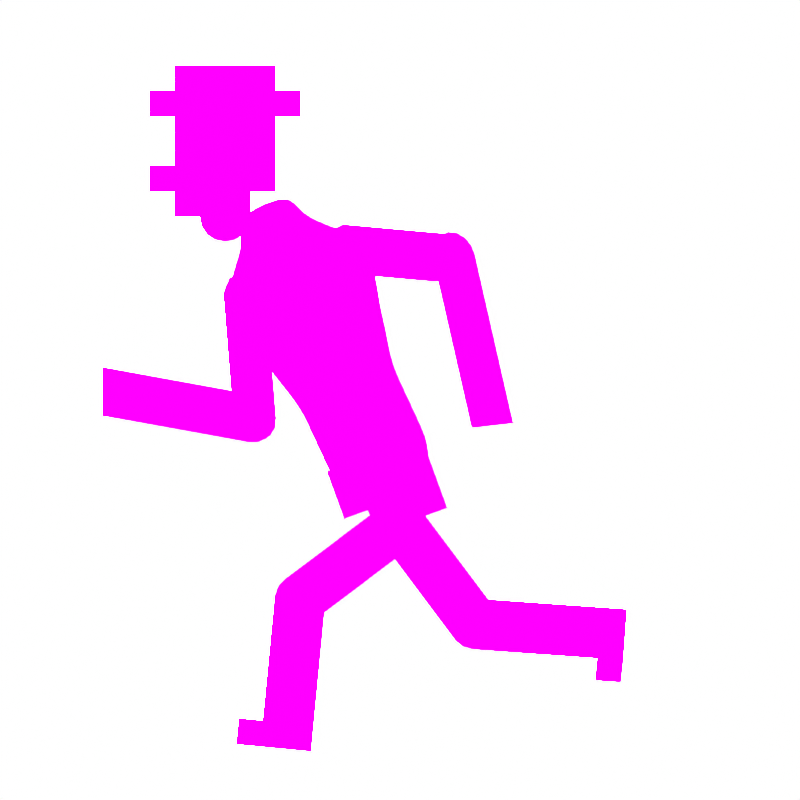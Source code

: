 # Source: Him.blend  (saved by Blender 3.1.7; exported with 4.5.12 LTS)
import bpy
from mathutils import Matrix  # noqa: F401  (used for matrix-valued properties, if any)

bpy.ops.wm.read_factory_settings(use_empty=True)
scene = bpy.context.scene
scene.name = 'Scene'

# ---- collections
col_collection = bpy.data.collections.new('Collection'); scene.collection.children.link(col_collection)

# ---- images (referenced by path relative to the original .blend; pixels are not part of the script)
import os
ASSET_DIR = os.environ.get("B2B_ASSET_DIR", "")  # directory of the original .blend (textures are referenced by path, not embedded)
HERE = os.path.dirname(os.path.abspath(__file__))  # packed textures are extracted next to this script under _unpacked/

def load_image(name, relpath, width, height, colorspace="sRGB"):
    """Load a texture the original file referenced (path relative to the .blend, or extracted next to this script)."""
    p = next((c for c in (os.path.join(HERE, relpath), os.path.join(ASSET_DIR, relpath)) if relpath and os.path.exists(c)), "")
    if p:
        img = bpy.data.images.load(p, check_existing=True)
        img.name = name
    else:  # same state as the original file: an image datablock whose file is absent (Cycles renders it pink)
        img = bpy.data.images.new(name, width, height)
        img.source = "FILE"
        img.filepath = "//" + (relpath or name)
    img.colorspace_settings.name = colorspace
    return img
img_rollkragen_png_001 = load_image('Rollkragen.png.001', 'Rollkragen.png', 1024, 1024, 'sRGB')

# ---- materials (node trees are filled in below, after node groups)
mat_rollkragen = bpy.data.materials.new('Rollkragen')

# ---- material node trees
mat_rollkragen.use_nodes = True; mat_rollkragen.node_tree.nodes.clear()
_N = mat_rollkragen.node_tree.nodes; _L = mat_rollkragen.node_tree.links
n0 = _N.new('ShaderNodeOutputMaterial'); n0.name = 'Material Output'; n0.location = (300, 300)
n0.target = 'CYCLES'
n1 = _N.new('ShaderNodeTexImage'); n1.name = 'Image Texture'; n1.location = (-16, 279)
n1.image = img_rollkragen_png_001
n1.interpolation = 'Closest'
n1.extension = 'CLIP'
n2 = _N.new('ShaderNodeOutputMaterial'); n2.name = 'Material Output.001'; n2.location = (0, 0)
n2.target = 'EEVEE'
n3 = _N.new('ShaderNodeMixShader'); n3.name = 'Mix Shader'; n3.location = (0, 0)
n3.label = 'Disable Shadow'
n3.hide = True
n4 = _N.new('ShaderNodeLightPath'); n4.name = 'Light Path'; n4.location = (0, 0)
n4.hide = True
n5 = _N.new('ShaderNodeBsdfTransparent'); n5.name = 'Transparent BSDF'; n5.location = (0, 0)
n5.hide = True
_L.new(n1.outputs[0], n0.inputs[0])
_L.new(n1.outputs[0], n3.inputs[1])
_L.new(n3.outputs[0], n2.inputs[0])
_L.new(n4.outputs[1], n3.inputs[0])
_L.new(n5.outputs[0], n3.inputs[2])
n0.is_active_output = True

# ---- world
world_world = bpy.data.worlds.new('World'); scene.world = world_world
world_world.use_nodes = True; world_world.node_tree.nodes.clear()
_N = world_world.node_tree.nodes; _L = world_world.node_tree.links
n0 = _N.new('ShaderNodeOutputWorld'); n0.name = 'World Output'; n0.location = (300, 300)
n1 = _N.new('ShaderNodeBackground'); n1.name = 'Background'; n1.location = (10, 300)
n1.inputs[0].default_value = (1.0, 1.0, 1.0, 0.0)
_L.new(n1.outputs[0], n0.inputs[0])
n0.is_active_output = True
world_world.color = (0.05088, 0.05088, 0.05088)
world_world.use_sun_shadow = False
world_world.sun_shadow_jitter_overblur = 0.0

# ---- cameras
cam_camera_001 = bpy.data.cameras.new('Camera.001')
cam_camera_001.type = 'ORTHO'
cam_camera_001.ortho_scale = 1.0
cam_camera_001.display_size = 3.125

# ---- meshes
me_rollkragen = bpy.data.meshes.new('Rollkragen')
me_rollkragen.from_pydata([(-0.07812, 0.03125, 0.0), (-0.07812, 0.0625, 0.0), (-0.07812, 0.09375, 0.0), (-0.07812, 0.125, 0.0), (-0.07812, 0.1562, 0.0), (-0.07812, 0.1875, 0.0), (-0.07812, 0.2188, 0.0), (-0.07812, 0.25, 0.0), (-0.07812, 0.2812, 0.0), (-0.04688, 0.0, 0.0), (-0.04688, 0.03125, 0.0), (-0.04688, 0.0625, 0.0), (-0.04688, 0.09375, 0.0), (-0.04688, 0.125, 0.0), (-0.04688, 0.1562, 0.0), (-0.04688, 0.1875, 0.0), (-0.04688, 0.2188, 0.0), (-0.04688, 0.25, 0.0), (-0.04688, 0.2812, 0.0), (-0.04688, 0.3125, 0.0), (-0.04688, 0.3438, 0.0), (-0.01562, 0.0, 0.0), (-0.01562, 0.03125, 0.0), (-0.01562, 0.0625, 0.0), (-0.01562, 0.09375, 0.0), (-0.01562, 0.125, 0.0), (-0.01562, 0.1562, 0.0), (-0.01562, 0.1875, 0.0), (-0.01562, 0.2188, 0.0), (-0.01562, 0.25, 0.0), (-0.01562, 0.2812, 0.0), (-0.01562, 0.3125, 0.0), (-0.01562, 0.3438, 0.0), (0.01562, 0.0, 0.0), (0.01562, 0.03125, 0.0), (0.01562, 0.0625, 0.0), (0.01562, 0.09375, 0.0), (0.01562, 0.125, 0.0), (0.01562, 0.1562, 0.0), (0.01562, 0.1875, 0.0), (0.01562, 0.2188, 0.0), (0.01562, 0.25, 0.0), (0.01562, 0.2812, 0.0), (0.01562, 0.3125, 0.0), (0.01562, 0.3438, 0.0), (0.04688, 0.0, 0.0), (0.04688, 0.03125, 0.0), (0.04688, 0.0625, 0.0), (0.04688, 0.09375, 0.0), (0.04688, 0.125, 0.0), (0.04688, 0.1562, 0.0), (0.04688, 0.1875, 0.0), (0.04688, 0.2188, 0.0), (0.04688, 0.25, 0.0), (0.04688, 0.2812, 0.0), (0.01325, -0.01196, 0.0), (0.04212, -0.02392, 0.0), (0.006472, -0.0221, 0.0), (0.02857, -0.04419, 0.0), (-0.003666, -0.02887, 0.0), (0.008293, -0.05774, 0.0), (-0.01562, -0.03125, 0.0), (-0.01563, -0.0625, 0.0), (-0.02758, -0.02887, 0.0), (-0.03954, -0.05774, 0.0), (-0.03772, -0.0221, 0.0), (-0.05982, -0.04419, 0.0), (-0.0445, -0.01196, 0.0), (-0.07337, -0.02392, 0.0), (-0.07812, 1.49e-08, 0.0)], [], [(69, 9, 10, 0), (0, 10, 11, 1), (1, 11, 12, 2), (2, 12, 13, 3), (3, 13, 14, 4), (4, 14, 15, 5), (5, 15, 16, 6), (6, 16, 17, 7), (7, 17, 18, 8), (9, 21, 22, 10), (10, 22, 23, 11), (11, 23, 24, 12), (12, 24, 25, 13), (13, 25, 26, 14), (14, 26, 27, 15), (15, 27, 28, 16), (16, 28, 29, 17), (17, 29, 30, 18), (18, 30, 31, 19), (19, 31, 32, 20), (21, 33, 34, 22), (22, 34, 35, 23), (23, 35, 36, 24), (24, 36, 37, 25), (25, 37, 38, 26), (26, 38, 39, 27), (27, 39, 40, 28), (28, 40, 41, 29), (29, 41, 42, 30), (30, 42, 43, 31), (31, 43, 44, 32), (33, 45, 46, 34), (34, 46, 47, 35), (35, 47, 48, 36), (36, 48, 49, 37), (37, 49, 50, 38), (38, 50, 51, 39), (39, 51, 52, 40), (40, 52, 53, 41), (41, 53, 54, 42), (45, 33, 55, 56), (33, 21, 55), (56, 55, 57, 58), (55, 21, 57), (58, 57, 59, 60), (57, 21, 59), (60, 59, 61, 62), (59, 21, 61), (62, 61, 63, 64), (61, 21, 63), (64, 63, 65, 66), (63, 21, 65), (66, 65, 67, 68), (65, 21, 67), (68, 67, 9, 69), (67, 21, 9)])
me_rollkragen.polygons.foreach_set('use_smooth', [True] * 56)
_uv = me_rollkragen.uv_layers.new(name='UVMap')
_uv.uv.foreach_set('vector', [0.5182, 0.6575, 0.5065, 0.6575, 0.5065, 0.6458, 0.5182, 0.6458, 0.5182, 0.6458, 0.5065, 0.6458, 0.5065, 0.634, 0.5182, 0.634, 0.5182, 0.634, 0.5065, 0.634, 0.5065, 0.6222, 0.5182, 0.6222, 0.5182, 0.6222, 0.5065, 0.6222, 0.5065, 0.6105, 0.5182, 0.6105, 0.5182, 0.6105, 0.5065, 0.6105, 0.5065, 0.5987, 0.5182, 0.5987, 0.5182, 0.5987, 0.5065, 0.5987, 0.5065, 0.5869, 0.5182, 0.5869, 0.5182, 0.5869, 0.5065, 0.5869, 0.5065, 0.5752, 0.5182, 0.5752, 0.5182, 0.5752, 0.5065, 0.5752, 0.5065, 0.5634, 0.5182, 0.5634, 0.5182, 0.5634, 0.5065, 0.5634, 0.5065, 0.5516, 0.5182, 0.5516, 0.5065, 0.6575, 0.4947, 0.6575, 0.4947, 0.6458, 0.5065, 0.6458, 0.5065, 0.6458, 0.4947, 0.6458, 0.4947, 0.634, 0.5065, 0.634, 0.5065, 0.634, 0.4947, 0.634, 0.4947, 0.6222, 0.5065, 0.6222, 0.5065, 0.6222, 0.4947, 0.6222, 0.4947, 0.6105, 0.5065, 0.6105, 0.5065, 0.6105, 0.4947, 0.6105, 0.4947, 0.5987, 0.5065, 0.5987, 0.5065, 0.5987, 0.4947, 0.5987, 0.4947, 0.5869, 0.5065, 0.5869, 0.5065, 0.5869, 0.4947, 0.5869, 0.4947, 0.5752, 0.5065, 0.5752, 0.5065, 0.5752, 0.4947, 0.5752, 0.4947, 0.5634, 0.5065, 0.5634, 0.5065, 0.5634, 0.4947, 0.5634, 0.4947, 0.5516, 0.5065, 0.5516, 0.5065, 0.5516, 0.4947, 0.5516, 0.4947, 0.5399, 0.5065, 0.5399, 0.5065, 0.5399, 0.4947, 0.5399, 0.4947, 0.5281, 0.5065, 0.5281, 0.4947, 0.6575, 0.4829, 0.6575, 0.4829, 0.6458, 0.4947, 0.6458, 0.4947, 0.6458, 0.4829, 0.6458, 0.4829, 0.634, 0.4947, 0.634, 0.4947, 0.634, 0.4829, 0.634, 0.4829, 0.6222, 0.4947, 0.6222, 0.4947, 0.6222, 0.4829, 0.6222, 0.4829, 0.6105, 0.4947, 0.6105, 0.4947, 0.6105, 0.4829, 0.6105, 0.4829, 0.5987, 0.4947, 0.5987, 0.4947, 0.5987, 0.4829, 0.5987, 0.4829, 0.5869, 0.4947, 0.5869, 0.4947, 0.5869, 0.4829, 0.5869, 0.4829, 0.5752, 0.4947, 0.5752, 0.4947, 0.5752, 0.4829, 0.5752, 0.4829, 0.5634, 0.4947, 0.5634, 0.4947, 0.5634, 0.4829, 0.5634, 0.4829, 0.5516, 0.4947, 0.5516, 0.4947, 0.5516, 0.4829, 0.5516, 0.4829, 0.5399, 0.4947, 0.5399, 0.4947, 0.5399, 0.4829, 0.5399, 0.4829, 0.5281, 0.4947, 0.5281, 0.4829, 0.6575, 0.4712, 0.6575, 0.4712, 0.6458, 0.4829, 0.6458, 0.4829, 0.6458, 0.4712, 0.6458, 0.4712, 0.634, 0.4829, 0.634, 0.4829, 0.634, 0.4712, 0.634, 0.4712, 0.6222, 0.4829, 0.6222, 0.4829, 0.6222, 0.4712, 0.6222, 0.4712, 0.6105, 0.4829, 0.6105, 0.4829, 0.6105, 0.4712, 0.6105, 0.4712, 0.5987, 0.4829, 0.5987, 0.4651, 0.6534, 0.4534, 0.6534, 0.4534, 0.6417, 0.4651, 0.6417, 0.4925, 0.6437, 0.4808, 0.6437, 0.4808, 0.632, 0.4925, 0.632, 0.4925, 0.632, 0.4808, 0.632, 0.4808, 0.6202, 0.4925, 0.6202, 0.4651, 0.6181, 0.4534, 0.6181, 0.4534, 0.6064, 0.4651, 0.6064, 0.4712, 0.6575, 0.4829, 0.6575, 0.4838, 0.662, 0.473, 0.6665, 0.4829, 0.6575, 0.4947, 0.6575, 0.4838, 0.662, 0.473, 0.6665, 0.4838, 0.662, 0.4864, 0.6659, 0.4781, 0.6742, 0.4838, 0.662, 0.4947, 0.6575, 0.4864, 0.6659, 0.4781, 0.6742, 0.4864, 0.6659, 0.4902, 0.6684, 0.4857, 0.6793, 0.4864, 0.6659, 0.4947, 0.6575, 0.4902, 0.6684, 0.4857, 0.6793, 0.4902, 0.6684, 0.4947, 0.6693, 0.4947, 0.6811, 0.4902, 0.6684, 0.4947, 0.6575, 0.4947, 0.6693, 0.4947, 0.6811, 0.4947, 0.6693, 0.4992, 0.6684, 0.5037, 0.6793, 0.4947, 0.6693, 0.4947, 0.6575, 0.4992, 0.6684, 0.5037, 0.6793, 0.4992, 0.6684, 0.503, 0.6659, 0.5113, 0.6742, 0.4992, 0.6684, 0.4947, 0.6575, 0.503, 0.6659, 0.5113, 0.6742, 0.503, 0.6659, 0.5056, 0.662, 0.5164, 0.6665, 0.503, 0.6659, 0.4947, 0.6575, 0.5056, 0.662, 0.5164, 0.6665, 0.5056, 0.662, 0.5065, 0.6575, 0.5182, 0.6575, 0.5056, 0.662, 0.4947, 0.6575, 0.5065, 0.6575])
me_rollkragen.materials.append(mat_rollkragen)
me_rollkragen.use_remesh_fix_poles = True
me_rollkragen.use_remesh_preserve_attributes = False
me_rollkragen.use_mirror_vertex_groups = False
me_rollkragen.update()
me_rollkragen_001 = bpy.data.meshes.new('Rollkragen.001')
me_rollkragen_001.from_pydata([(-0.03125, -0.1562, 1.863e-09), (-0.03125, -0.125, 1.863e-09), (-0.03125, -0.09375, 1.863e-09), (-0.03125, -0.0625, 1.863e-09), (-0.03125, -0.03125, 1.863e-09), (-0.03125, 0.0, 1.863e-09), (0.0, -0.125, 1.863e-09), (0.0, -0.09375, 1.863e-09), (0.0, -0.0625, 1.863e-09), (0.0, -0.03125, 1.863e-09), (0.0, 0.0, 1.863e-09), (0.03125, -0.1562, 1.863e-09), (0.03125, -0.125, 1.863e-09), (0.03125, -0.09375, 1.863e-09), (0.03125, -0.0625, 1.863e-09), (0.03125, -0.03125, 1.863e-09), (0.03125, 0.0, 1.863e-09), (0.02887, -0.1682, 1.863e-09), (0.0221, -0.1783, 1.863e-09), (0.01196, -0.1851, 1.863e-09), (-7.451e-08, -0.1875, 1.863e-09), (-0.01196, -0.1851, 1.863e-09), (-1.08e-07, -0.1562, 1.863e-09), (-0.0221, -0.1783, 1.863e-09), (-0.02887, -0.1682, 1.863e-09), (-0.02067, 0.02067, 1.232e-09), (0.0, 0.03125, 1.863e-09), (0.02067, 0.02067, 1.232e-09)], [], [(0, 22, 6, 1), (1, 6, 7, 2), (2, 7, 8, 3), (3, 8, 9, 4), (4, 9, 10, 5), (22, 11, 12, 6), (6, 12, 13, 7), (7, 13, 14, 8), (8, 14, 15, 9), (9, 15, 16, 10), (11, 22, 17), (17, 22, 18), (18, 22, 19), (19, 22, 20), (20, 22, 21), (21, 22, 23), (23, 22, 24), (24, 22, 0), (10, 16, 27, 26), (5, 10, 26, 25)])
_uv = me_rollkragen_001.uv_layers.new(name='UVMap')
_uv.uv.foreach_set('vector', [0.5253, 0.6839, 0.4985, 0.6839, 0.4985, 0.6571, 0.5253, 0.6571, 0.5253, 0.6571, 0.4985, 0.6571, 0.4985, 0.6304, 0.5253, 0.6304, 0.5253, 0.6304, 0.4985, 0.6304, 0.4985, 0.6036, 0.5253, 0.6036, 0.5253, 0.6036, 0.4985, 0.6036, 0.4985, 0.5768, 0.5253, 0.5768, 0.5253, 0.5768, 0.4985, 0.5768, 0.4985, 0.5501, 0.5253, 0.5501, 0.4985, 0.6839, 0.4717, 0.6839, 0.4717, 0.6571, 0.4985, 0.6571, 0.4985, 0.6571, 0.4717, 0.6571, 0.4717, 0.6304, 0.4985, 0.6304, 0.4985, 0.6304, 0.4717, 0.6304, 0.4717, 0.6036, 0.4985, 0.6036, 0.4985, 0.6036, 0.4717, 0.6036, 0.4717, 0.5768, 0.4985, 0.5768, 0.4985, 0.5768, 0.4717, 0.5768, 0.4717, 0.5501, 0.4985, 0.5501, 0.4717, 0.6839, 0.4985, 0.6839, 0.4738, 0.6941, 0.4738, 0.6941, 0.4985, 0.6839, 0.4796, 0.7028, 0.4796, 0.7028, 0.4985, 0.6839, 0.4883, 0.7086, 0.4883, 0.7086, 0.4985, 0.6839, 0.4985, 0.7107, 0.4985, 0.7107, 0.4985, 0.6839, 0.5088, 0.7086, 0.5088, 0.7086, 0.4985, 0.6839, 0.5174, 0.7028, 0.5174, 0.7028, 0.4985, 0.6839, 0.5232, 0.6941, 0.5232, 0.6941, 0.4985, 0.6839, 0.5253, 0.6839, 0.4985, 0.5501, 0.4717, 0.5501, 0.4717, 0.5233, 0.4985, 0.5233, 0.5253, 0.5501, 0.4985, 0.5501, 0.4985, 0.5233, 0.5253, 0.5233])
me_rollkragen_001.materials.append(mat_rollkragen)
me_rollkragen_001.use_remesh_fix_poles = True
me_rollkragen_001.use_remesh_preserve_attributes = False
me_rollkragen_001.use_mirror_vertex_groups = False
me_rollkragen_001.update()
me_rollkragen_002 = bpy.data.meshes.new('Rollkragen.002')
me_rollkragen_002.from_pydata([(-0.03125, -0.1875, 0.0), (-0.03125, -0.1562, 0.0), (-0.03125, -0.125, 0.0), (-0.03125, -0.09375, 0.0), (-0.03125, -0.0625, 0.0), (-0.03125, -0.03125, 0.0), (0.0, -0.1875, 0.0), (0.0, -0.1562, 0.0), (0.0, -0.125, 0.0), (0.0, -0.09375, 0.0), (0.0, -0.0625, 0.0), (0.0, -0.03125, 0.0), (0.03125, -0.1875, 0.0), (0.03125, -0.1562, 0.0), (0.03125, -0.125, 0.0), (0.03125, -0.09375, 0.0), (0.03125, -0.0625, 0.0), (0.03125, -0.03125, 0.0), (0.03125, 0.0, 0.0), (0.02887, 0.01196, 0.0), (0.0221, 0.0221, 0.0), (0.01196, 0.02887, 0.0), (0.0, 0.0, 0.0), (-4.657e-09, 0.03125, 0.0), (-0.01196, 0.02887, 0.0), (-0.0221, 0.0221, 0.0), (-0.02887, 0.01196, 0.0), (-0.03125, -1.118e-08, 0.0), (-0.03125, -0.2188, 0.0), (0.0, -0.2188, 0.0), (0.03125, -0.2188, 0.0)], [], [(0, 6, 7, 1), (1, 7, 8, 2), (2, 8, 9, 3), (3, 9, 10, 4), (4, 10, 11, 5), (5, 11, 22, 27), (6, 12, 13, 7), (7, 13, 14, 8), (8, 14, 15, 9), (9, 15, 16, 10), (10, 16, 17, 11), (11, 17, 18, 22), (22, 18, 19), (22, 19, 20), (22, 20, 21), (22, 21, 23), (22, 23, 24), (22, 24, 25), (22, 25, 26), (22, 26, 27), (12, 6, 29, 30), (6, 0, 28, 29)])
_uv = me_rollkragen_002.uv_layers.new(name='UVMap')
_uv.uv.foreach_set('vector', [0.4715, 0.4075, 0.5, 0.4075, 0.5, 0.436, 0.4715, 0.436, 0.4715, 0.436, 0.5, 0.436, 0.5, 0.4646, 0.4715, 0.4646, 0.4715, 0.4646, 0.5, 0.4646, 0.5, 0.4932, 0.4715, 0.4932, 0.4715, 0.4932, 0.5, 0.4932, 0.5, 0.5217, 0.4715, 0.5217, 0.4715, 0.5217, 0.5, 0.5217, 0.5, 0.5503, 0.4715, 0.5503, 0.4715, 0.5503, 0.5, 0.5503, 0.5, 0.5788, 0.4715, 0.5788, 0.5, 0.4075, 0.5286, 0.4075, 0.5286, 0.436, 0.5, 0.436, 0.5, 0.436, 0.5286, 0.436, 0.5286, 0.4646, 0.5, 0.4646, 0.5, 0.4646, 0.5286, 0.4646, 0.5286, 0.4932, 0.5, 0.4932, 0.5, 0.4932, 0.5286, 0.4932, 0.5286, 0.5217, 0.5, 0.5217, 0.5, 0.5217, 0.5286, 0.5217, 0.5286, 0.5503, 0.5, 0.5503, 0.5, 0.5503, 0.5286, 0.5503, 0.5286, 0.5788, 0.5, 0.5788, 0.5, 0.5788, 0.5286, 0.5788, 0.5264, 0.5898, 0.5, 0.5788, 0.5264, 0.5898, 0.5202, 0.599, 0.5, 0.5788, 0.5202, 0.599, 0.511, 0.6052, 0.5, 0.5788, 0.511, 0.6052, 0.5, 0.6074, 0.5, 0.5788, 0.5, 0.6074, 0.4891, 0.6052, 0.5, 0.5788, 0.4891, 0.6052, 0.4798, 0.599, 0.5, 0.5788, 0.4798, 0.599, 0.4737, 0.5898, 0.5, 0.5788, 0.4737, 0.5898, 0.4715, 0.5788, 0.5286, 0.4075, 0.5, 0.4075, 0.5, 0.3789, 0.5286, 0.3789, 0.5, 0.4075, 0.4715, 0.4075, 0.4715, 0.3789, 0.5, 0.3789])
me_rollkragen_002.materials.append(mat_rollkragen)
me_rollkragen_002.use_remesh_fix_poles = True
me_rollkragen_002.use_remesh_preserve_attributes = False
me_rollkragen_002.use_mirror_vertex_groups = False
me_rollkragen_002.update()
me_rollkragen_005 = bpy.data.meshes.new('Rollkragen.005')
me_rollkragen_005.from_pydata([(-0.1094, 0.03125, 0.0), (-0.1094, 0.0625, 0.0), (-0.1094, 0.125, 0.0), (-0.1094, 0.1562, 0.0), (-0.07812, 0.0, 0.0), (-0.07812, 0.03125, 0.0), (-0.07812, 0.0625, 0.0), (-0.07812, 0.09375, 0.0), (-0.07812, 0.125, 0.0), (-0.07812, 0.1562, 0.0), (-0.07812, 0.1875, 0.0), (-0.04688, 0.0, 0.0), (-0.04688, 0.03125, 0.0), (-0.04688, 0.0625, 0.0), (-0.04688, 0.09375, 0.0), (-0.04688, 0.125, 0.0), (-0.04688, 0.1562, 0.0), (-0.04688, 0.1875, 0.0), (-0.01562, 0.03125, 0.0), (-0.01562, 0.0625, 0.0), (-0.01562, 0.09375, 0.0), (-0.01562, 0.125, 0.0), (-0.01562, 0.1562, 0.0), (-0.01562, 0.1875, 0.0), (0.01562, 0.03125, 0.0), (0.01562, 0.0625, 0.0), (0.01562, 0.09375, 0.0), (0.01562, 0.125, 0.0), (0.01562, 0.1562, 0.0), (0.01562, 0.1875, 0.0), (0.04688, 0.03125, 0.0), (0.04688, 0.0625, 0.0), (0.04688, 0.09375, 0.0), (0.04688, 0.125, 0.0), (0.04688, 0.1562, 0.0), (0.04688, 0.1875, 0.0), (0.07812, 0.125, 0.0), (0.07812, 0.1562, 0.0), (0.01562, 0.0, 0.0), (-0.0445, -0.01196, 0.0), (-0.03772, -0.0221, 0.0), (-0.02758, -0.02887, 0.0), (-0.01562, -0.03125, 0.0), (-0.003666, -0.02887, 0.0), (0.006472, -0.0221, 0.0), (0.01325, -0.01196, 0.0), (-0.01563, 2.095e-08, 0.0)], [], [(0, 5, 6, 1), (2, 8, 9, 3), (4, 11, 12, 5), (5, 12, 13, 6), (6, 13, 14, 7), (7, 14, 15, 8), (8, 15, 16, 9), (9, 16, 17, 10), (11, 46, 18, 12), (12, 18, 19, 13), (13, 19, 20, 14), (14, 20, 21, 15), (15, 21, 22, 16), (16, 22, 23, 17), (46, 38, 24, 18), (18, 24, 25, 19), (19, 25, 26, 20), (20, 26, 27, 21), (21, 27, 28, 22), (22, 28, 29, 23), (24, 30, 31, 25), (25, 31, 32, 26), (26, 32, 33, 27), (27, 33, 34, 28), (28, 34, 35, 29), (33, 36, 37, 34), (46, 11, 39), (46, 39, 40), (46, 40, 41), (46, 41, 42), (46, 42, 43), (46, 43, 44), (46, 44, 45), (46, 45, 38)])
_uv = me_rollkragen_005.uv_layers.new(name='UVMap')
_uv.uv.foreach_set('vector', [0.4063, 0.8125, 0.4375, 0.8125, 0.4375, 0.8438, 0.4063, 0.8438, 0.4063, 0.9062, 0.4375, 0.9062, 0.4375, 0.9375, 0.4063, 0.9375, 0.4375, 0.7812, 0.4688, 0.7812, 0.4688, 0.8125, 0.4375, 0.8125, 0.4375, 0.8125, 0.4688, 0.8125, 0.4688, 0.8438, 0.4375, 0.8438, 0.4375, 0.8438, 0.4688, 0.8438, 0.4688, 0.875, 0.4375, 0.875, 0.4375, 0.875, 0.4688, 0.875, 0.4688, 0.9062, 0.4375, 0.9062, 0.4375, 0.9062, 0.4688, 0.9062, 0.4688, 0.9375, 0.4375, 0.9375, 0.4375, 0.9375, 0.4688, 0.9375, 0.4688, 0.9688, 0.4375, 0.9688, 0.4688, 0.7812, 0.5, 0.7812, 0.5, 0.8125, 0.4688, 0.8125, 0.4688, 0.8125, 0.5, 0.8125, 0.5, 0.8438, 0.4688, 0.8438, 0.4688, 0.8438, 0.5, 0.8438, 0.5, 0.875, 0.4688, 0.875, 0.4688, 0.875, 0.5, 0.875, 0.5, 0.9062, 0.4688, 0.9062, 0.4688, 0.9062, 0.5, 0.9062, 0.5, 0.9375, 0.4688, 0.9375, 0.4688, 0.9375, 0.5, 0.9375, 0.5, 0.9688, 0.4688, 0.9688, 0.5, 0.7812, 0.5313, 0.7812, 0.5313, 0.8125, 0.5, 0.8125, 0.5, 0.8125, 0.5313, 0.8125, 0.5313, 0.8438, 0.5, 0.8438, 0.5, 0.8438, 0.5313, 0.8438, 0.5313, 0.875, 0.5, 0.875, 0.5, 0.875, 0.5313, 0.875, 0.5313, 0.9062, 0.5, 0.9062, 0.5, 0.9062, 0.5313, 0.9062, 0.5313, 0.9375, 0.5, 0.9375, 0.5, 0.9375, 0.5313, 0.9375, 0.5313, 0.9688, 0.5, 0.9688, 0.5313, 0.8125, 0.5625, 0.8125, 0.5625, 0.8438, 0.5313, 0.8438, 0.5313, 0.8438, 0.5625, 0.8438, 0.5625, 0.875, 0.5313, 0.875, 0.5313, 0.875, 0.5625, 0.875, 0.5625, 0.9062, 0.5313, 0.9062, 0.5313, 0.9062, 0.5625, 0.9062, 0.5625, 0.9375, 0.5313, 0.9375, 0.5313, 0.9375, 0.5625, 0.9375, 0.5625, 0.9688, 0.5313, 0.9688, 0.5625, 0.9062, 0.5938, 0.9062, 0.5938, 0.9375, 0.5625, 0.9375, 0.5, 0.7812, 0.4688, 0.7812, 0.4688, 0.7812, 0.5, 0.7812, 0.4688, 0.7812, 0.4688, 0.7812, 0.5, 0.7812, 0.4688, 0.7812, 0.4688, 0.7812, 0.5, 0.7812, 0.4688, 0.7812, 0.4688, 0.7812, 0.5, 0.7812, 0.4688, 0.7812, 0.4688, 0.7812, 0.5, 0.7812, 0.4688, 0.7812, 0.4688, 0.7812, 0.5, 0.7812, 0.4688, 0.7812, 0.4688, 0.7812, 0.5, 0.7812, 0.4688, 0.7812, 0.4688, 0.7812])
me_rollkragen_005.materials.append(mat_rollkragen)
me_rollkragen_005.use_remesh_fix_poles = True
me_rollkragen_005.use_remesh_preserve_attributes = False
me_rollkragen_005.use_mirror_vertex_groups = False
me_rollkragen_005.update()
me_rollkragen_006 = bpy.data.meshes.new('Rollkragen.006')
me_rollkragen_006.from_pydata([(-0.03125, -0.1562, 0.0), (-0.03125, -0.125, 0.0), (-0.03125, -0.09375, 0.0), (-0.03125, -0.0625, 0.0), (-0.03125, -0.03125, 0.0), (-0.03125, 0.0, 0.0), (0.0, -0.125, 0.0), (0.0, -0.09375, 0.0), (0.0, -0.0625, 0.0), (0.0, -0.03125, 0.0), (0.0, 0.0, 0.0), (0.03125, -0.1562, 0.0), (0.03125, -0.125, 0.0), (0.03125, -0.09375, 0.0), (0.03125, -0.0625, 0.0), (0.03125, -0.03125, 0.0), (0.03125, 0.0, 0.0), (0.02887, -0.1682, 0.0), (0.0221, -0.1783, 0.0), (0.0, -0.1562, 0.0), (0.01196, -0.1851, 0.0), (3.725e-09, -0.1875, 0.0), (-0.01196, -0.1851, 0.0), (-0.0221, -0.1783, 0.0), (-0.02887, -0.1682, 0.0)], [], [(0, 19, 6, 1), (1, 6, 7, 2), (2, 7, 8, 3), (3, 8, 9, 4), (4, 9, 10, 5), (19, 11, 12, 6), (6, 12, 13, 7), (7, 13, 14, 8), (8, 14, 15, 9), (9, 15, 16, 10), (11, 19, 17), (17, 19, 18), (18, 19, 20), (20, 19, 21), (21, 19, 22), (22, 19, 23), (23, 19, 24), (24, 19, 0)])
_uv = me_rollkragen_006.uv_layers.new(name='UVMap')
_uv.uv.foreach_set('vector', [0.4688, 0.1875, 0.5, 0.1875, 0.5, 0.2188, 0.4688, 0.2188, 0.4688, 0.2188, 0.5, 0.2188, 0.5, 0.25, 0.4687, 0.25, 0.4687, 0.25, 0.5, 0.25, 0.5, 0.2812, 0.4687, 0.2812, 0.4687, 0.2812, 0.5, 0.2812, 0.5, 0.3125, 0.4687, 0.3125, 0.4687, 0.3125, 0.5, 0.3125, 0.5, 0.3438, 0.4687, 0.3438, 0.5, 0.1875, 0.5312, 0.1875, 0.5312, 0.2188, 0.5, 0.2188, 0.5, 0.2188, 0.5312, 0.2188, 0.5312, 0.25, 0.5, 0.25, 0.5, 0.25, 0.5312, 0.25, 0.5312, 0.2812, 0.5, 0.2812, 0.5, 0.2812, 0.5312, 0.2812, 0.5312, 0.3125, 0.5, 0.3125, 0.5, 0.3125, 0.5312, 0.3125, 0.5312, 0.3438, 0.5, 0.3438, 0.5312, 0.1875, 0.5, 0.1875, 0.5312, 0.1875, 0.5312, 0.1875, 0.5, 0.1875, 0.5312, 0.1875, 0.5312, 0.1875, 0.5, 0.1875, 0.5312, 0.1875, 0.5312, 0.1875, 0.5, 0.1875, 0.5312, 0.1875, 0.5312, 0.1875, 0.5, 0.1875, 0.5312, 0.1875, 0.5312, 0.1875, 0.5, 0.1875, 0.5312, 0.1875, 0.5312, 0.1875, 0.5, 0.1875, 0.5312, 0.1875, 0.5312, 0.1875, 0.5, 0.1875, 0.5312, 0.1875])
me_rollkragen_006.materials.append(mat_rollkragen)
me_rollkragen_006.use_remesh_fix_poles = True
me_rollkragen_006.use_remesh_preserve_attributes = False
me_rollkragen_006.use_mirror_vertex_groups = False
me_rollkragen_006.update()
me_rollkragen_007 = bpy.data.meshes.new('Rollkragen.007')
me_rollkragen_007.from_pydata([(-0.03125, -0.1875, 0.0), (0.0, -0.1875, 0.0), (0.03125, -0.1875, 0.0), (-0.03125, -0.1562, 0.0), (-0.03125, -0.125, 0.0), (-0.03125, -0.09375, 0.0), (-0.03125, -0.0625, 0.0), (-0.03125, -0.03125, 0.0), (0.0, -0.1562, 0.0), (0.0, -0.125, 0.0), (0.0, -0.09375, 0.0), (0.0, -0.0625, 0.0), (0.0, -0.03125, 0.0), (0.03125, -0.1562, 0.0), (0.03125, -0.125, 0.0), (0.03125, -0.09375, 0.0), (0.03125, -0.0625, 0.0), (0.03125, -0.03125, 0.0), (0.03125, 0.0, 0.0), (0.02887, 0.01196, 0.0), (0.0, 0.0, 0.0), (0.0221, 0.0221, 0.0), (0.01196, 0.02887, 0.0), (-4.657e-09, 0.03125, 0.0), (-0.01196, 0.02887, 0.0), (-0.0221, 0.0221, 0.0), (-0.02887, 0.01196, 0.0), (-0.03125, -1.118e-08, 0.0), (-0.05914, -0.1865, 0.0), (-0.05914, -0.1553, 0.0)], [], [(0, 1, 8, 3), (3, 8, 9, 4), (4, 9, 10, 5), (5, 10, 11, 6), (6, 11, 12, 7), (7, 12, 20, 27), (1, 2, 13, 8), (8, 13, 14, 9), (9, 14, 15, 10), (10, 15, 16, 11), (11, 16, 17, 12), (12, 17, 18, 20), (20, 18, 19), (20, 19, 21), (20, 21, 22), (20, 22, 23), (20, 23, 24), (20, 24, 25), (20, 25, 26), (20, 26, 27), (0, 3, 29, 28)])
_uv = me_rollkragen_007.uv_layers.new(name='UVMap')
_uv.uv.foreach_set('vector', [0.4684, 0.0, 0.4997, 0.0, 0.4997, 0.03125, 0.4684, 0.03125, 0.4684, 0.03125, 0.4997, 0.03125, 0.4997, 0.0625, 0.4684, 0.0625, 0.4684, 0.0625, 0.4997, 0.0625, 0.4997, 0.09375, 0.4684, 0.09375, 0.4684, 0.09375, 0.4997, 0.09375, 0.4997, 0.125, 0.4684, 0.125, 0.4684, 0.125, 0.4997, 0.125, 0.4997, 0.1562, 0.4684, 0.1562, 0.4684, 0.1562, 0.4997, 0.1562, 0.4997, 0.1875, 0.4684, 0.1875, 0.4997, 0.0, 0.5309, 0.0, 0.5309, 0.03125, 0.4997, 0.03125, 0.4997, 0.03125, 0.5309, 0.03125, 0.5309, 0.0625, 0.4997, 0.0625, 0.4997, 0.0625, 0.5309, 0.0625, 0.5309, 0.09375, 0.4997, 0.09375, 0.4997, 0.09375, 0.5309, 0.09375, 0.5309, 0.125, 0.4997, 0.125, 0.4997, 0.125, 0.5309, 0.125, 0.5309, 0.1562, 0.4997, 0.1562, 0.4997, 0.1562, 0.5309, 0.1562, 0.5309, 0.1875, 0.4997, 0.1875, 0.4997, 0.1875, 0.5309, 0.1875, 0.5309, 0.1875, 0.4997, 0.1875, 0.5309, 0.1875, 0.5309, 0.1875, 0.4997, 0.1875, 0.5309, 0.1875, 0.5309, 0.1875, 0.4997, 0.1875, 0.5309, 0.1875, 0.5309, 0.1875, 0.4997, 0.1875, 0.5309, 0.1875, 0.5309, 0.1875, 0.4997, 0.1875, 0.5309, 0.1875, 0.5309, 0.1875, 0.4997, 0.1875, 0.5309, 0.1875, 0.5309, 0.1875, 0.4997, 0.1875, 0.5309, 0.1875, 0.5309, 0.1875, 0.4684, 0.0, 0.4684, 0.03125, 0.4684, 0.03125, 0.4684, 0.0])
me_rollkragen_007.materials.append(mat_rollkragen)
me_rollkragen_007.use_remesh_fix_poles = True
me_rollkragen_007.use_remesh_preserve_attributes = False
me_rollkragen_007.use_mirror_vertex_groups = False
me_rollkragen_007.update()
me_rollkragen_011 = bpy.data.meshes.new('Rollkragen.011')
me_rollkragen_011.from_pydata([(-0.03125, -0.1562, 0.0), (-0.03125, -0.125, 0.0), (-0.03125, -0.09375, 0.0), (-0.03125, -0.0625, 0.0), (-0.03125, -0.03125, 0.0), (-0.03125, 0.0, 0.0), (0.0, -0.125, 0.0), (0.0, -0.09375, 0.0), (0.0, -0.0625, 0.0), (0.0, -0.03125, 0.0), (0.0, 0.0, 0.0), (0.03125, -0.1562, 0.0), (0.03125, -0.125, 0.0), (0.03125, -0.09375, 0.0), (0.03125, -0.0625, 0.0), (0.03125, -0.03125, 0.0), (0.03125, 0.0, 0.0), (0.02887, -0.1682, 0.0), (0.0221, -0.1783, 0.0), (0.0, -0.1562, 0.0), (0.01196, -0.1851, 0.0), (3.725e-09, -0.1875, 0.0), (-0.01196, -0.1851, 0.0), (-0.0221, -0.1783, 0.0), (-0.02887, -0.1682, 0.0)], [], [(0, 19, 6, 1), (1, 6, 7, 2), (2, 7, 8, 3), (3, 8, 9, 4), (4, 9, 10, 5), (19, 11, 12, 6), (6, 12, 13, 7), (7, 13, 14, 8), (8, 14, 15, 9), (9, 15, 16, 10), (11, 19, 17), (17, 19, 18), (18, 19, 20), (20, 19, 21), (21, 19, 22), (22, 19, 23), (23, 19, 24), (24, 19, 0)])
_uv = me_rollkragen_011.uv_layers.new(name='UVMap')
_uv.uv.foreach_set('vector', [0.466, 0.1801, 0.4973, 0.1801, 0.4973, 0.2114, 0.466, 0.2114, 0.466, 0.2114, 0.4973, 0.2114, 0.4973, 0.2426, 0.466, 0.2426, 0.466, 0.2426, 0.4973, 0.2426, 0.4973, 0.2739, 0.466, 0.2739, 0.466, 0.2739, 0.4973, 0.2739, 0.4973, 0.3051, 0.466, 0.3051, 0.466, 0.3051, 0.4973, 0.3051, 0.4973, 0.3364, 0.466, 0.3364, 0.4973, 0.1801, 0.5285, 0.1801, 0.5285, 0.2114, 0.4973, 0.2114, 0.4973, 0.2114, 0.5285, 0.2114, 0.5285, 0.2426, 0.4973, 0.2426, 0.4973, 0.2426, 0.5285, 0.2426, 0.5285, 0.2739, 0.4973, 0.2739, 0.4973, 0.2739, 0.5285, 0.2739, 0.5285, 0.3051, 0.4973, 0.3051, 0.4973, 0.3051, 0.5285, 0.3051, 0.5285, 0.3364, 0.4973, 0.3364, 0.5285, 0.1801, 0.4973, 0.1801, 0.5285, 0.1801, 0.5285, 0.1801, 0.4973, 0.1801, 0.5285, 0.1801, 0.5285, 0.1801, 0.4973, 0.1801, 0.5285, 0.1801, 0.5285, 0.1801, 0.4973, 0.1801, 0.5285, 0.1801, 0.5285, 0.1801, 0.4973, 0.1801, 0.5285, 0.1801, 0.5285, 0.1801, 0.4973, 0.1801, 0.5285, 0.1801, 0.5285, 0.1801, 0.4973, 0.1801, 0.5285, 0.1801, 0.5285, 0.1801, 0.4973, 0.1801, 0.5285, 0.1801])
me_rollkragen_011.materials.append(mat_rollkragen)
me_rollkragen_011.use_remesh_fix_poles = True
me_rollkragen_011.use_remesh_preserve_attributes = False
me_rollkragen_011.use_mirror_vertex_groups = False
me_rollkragen_011.update()
me_rollkragen_012 = bpy.data.meshes.new('Rollkragen.012')
me_rollkragen_012.from_pydata([(-0.03125, -0.1875, 0.0), (0.0, -0.1875, 0.0), (0.03125, -0.1875, 0.0), (-0.03125, -0.1562, 0.0), (-0.03125, -0.125, 0.0), (-0.03125, -0.09375, 0.0), (-0.03125, -0.0625, 0.0), (-0.03125, -0.03125, 0.0), (0.0, -0.1562, 0.0), (0.0, -0.125, 0.0), (0.0, -0.09375, 0.0), (0.0, -0.0625, 0.0), (0.0, -0.03125, 0.0), (0.03125, -0.1562, 0.0), (0.03125, -0.125, 0.0), (0.03125, -0.09375, 0.0), (0.03125, -0.0625, 0.0), (0.03125, -0.03125, 0.0), (0.03125, 0.0, 0.0), (0.02887, 0.01196, 0.0), (0.0, 0.0, 0.0), (0.0221, 0.0221, 0.0), (0.01196, 0.02887, 0.0), (-4.657e-09, 0.03125, 0.0), (-0.01196, 0.02887, 0.0), (-0.0221, 0.0221, 0.0), (-0.02887, 0.01196, 0.0), (-0.03125, -1.118e-08, 0.0), (-0.06138, -0.1875, 0.0), (-0.06138, -0.1562, 0.0)], [], [(0, 1, 8, 3), (3, 8, 9, 4), (4, 9, 10, 5), (5, 10, 11, 6), (6, 11, 12, 7), (7, 12, 20, 27), (1, 2, 13, 8), (8, 13, 14, 9), (9, 14, 15, 10), (10, 15, 16, 11), (11, 16, 17, 12), (12, 17, 18, 20), (20, 18, 19), (20, 19, 21), (20, 21, 22), (20, 22, 23), (20, 23, 24), (20, 24, 25), (20, 25, 26), (20, 26, 27), (0, 3, 29, 28)])
_uv = me_rollkragen_012.uv_layers.new(name='UVMap')
_uv.uv.foreach_set('vector', [0.4689, 0.0, 0.5001, 0.0, 0.5001, 0.03125, 0.4689, 0.03125, 0.4689, 0.03125, 0.5001, 0.03125, 0.5001, 0.0625, 0.4689, 0.0625, 0.4689, 0.0625, 0.5001, 0.0625, 0.5001, 0.09375, 0.4689, 0.09375, 0.4689, 0.09375, 0.5001, 0.09375, 0.5001, 0.125, 0.4689, 0.125, 0.4689, 0.125, 0.5001, 0.125, 0.5001, 0.1562, 0.4689, 0.1562, 0.4689, 0.1562, 0.5001, 0.1562, 0.5001, 0.1875, 0.4689, 0.1875, 0.5001, 0.0, 0.5314, 0.0, 0.5314, 0.03125, 0.5001, 0.03125, 0.5001, 0.03125, 0.5314, 0.03125, 0.5314, 0.0625, 0.5001, 0.0625, 0.5001, 0.0625, 0.5314, 0.0625, 0.5314, 0.09375, 0.5001, 0.09375, 0.5001, 0.09375, 0.5314, 0.09375, 0.5314, 0.125, 0.5001, 0.125, 0.5001, 0.125, 0.5314, 0.125, 0.5314, 0.1562, 0.5001, 0.1562, 0.5001, 0.1562, 0.5314, 0.1562, 0.5314, 0.1875, 0.5001, 0.1875, 0.5001, 0.1875, 0.5314, 0.1875, 0.5314, 0.1875, 0.5001, 0.1875, 0.5314, 0.1875, 0.5314, 0.1875, 0.5001, 0.1875, 0.5314, 0.1875, 0.5314, 0.1875, 0.5001, 0.1875, 0.5314, 0.1875, 0.5314, 0.1875, 0.5001, 0.1875, 0.5314, 0.1875, 0.5314, 0.1875, 0.5001, 0.1875, 0.5314, 0.1875, 0.5314, 0.1875, 0.5001, 0.1875, 0.5314, 0.1875, 0.5314, 0.1875, 0.5001, 0.1875, 0.5314, 0.1875, 0.5314, 0.1875, 0.4689, 0.0, 0.4689, 0.03125, 0.4689, 0.03125, 0.4689, 0.0])
me_rollkragen_012.materials.append(mat_rollkragen)
me_rollkragen_012.use_remesh_fix_poles = True
me_rollkragen_012.use_remesh_preserve_attributes = False
me_rollkragen_012.use_mirror_vertex_groups = False
me_rollkragen_012.update()
me_rollkragen_014 = bpy.data.meshes.new('Rollkragen.014')
me_rollkragen_014.from_pydata([(-0.03125, -0.1562, 1.863e-09), (-0.03125, -0.125, 1.863e-09), (-0.03125, -0.09375, 1.863e-09), (-0.03125, -0.0625, 1.863e-09), (-0.03125, -0.03125, 1.863e-09), (-0.03125, 0.0, 1.863e-09), (0.0, -0.125, 1.863e-09), (0.0, -0.09375, 1.863e-09), (0.0, -0.0625, 1.863e-09), (0.0, -0.03125, 1.863e-09), (0.0, 0.0, 1.863e-09), (0.03125, -0.1562, 1.863e-09), (0.03125, -0.125, 1.863e-09), (0.03125, -0.09375, 1.863e-09), (0.03125, -0.0625, 1.863e-09), (0.03125, -0.03125, 1.863e-09), (0.03125, 0.0, 1.863e-09), (0.02887, -0.1682, 1.863e-09), (0.0221, -0.1783, 1.863e-09), (0.01196, -0.1851, 1.863e-09), (-7.451e-08, -0.1875, 1.863e-09), (-0.01196, -0.1851, 1.863e-09), (-1.08e-07, -0.1562, 1.863e-09), (-0.0221, -0.1783, 1.863e-09), (-0.02887, -0.1682, 1.863e-09), (-0.02067, 0.02067, 1.232e-09), (0.0, 0.03125, 1.863e-09), (0.02067, 0.02067, 1.232e-09)], [], [(0, 22, 6, 1), (1, 6, 7, 2), (2, 7, 8, 3), (3, 8, 9, 4), (4, 9, 10, 5), (22, 11, 12, 6), (6, 12, 13, 7), (7, 13, 14, 8), (8, 14, 15, 9), (9, 15, 16, 10), (11, 22, 17), (17, 22, 18), (18, 22, 19), (19, 22, 20), (20, 22, 21), (21, 22, 23), (23, 22, 24), (24, 22, 0), (10, 16, 27, 26), (5, 10, 26, 25)])
_uv = me_rollkragen_014.uv_layers.new(name='UVMap')
_uv.uv.foreach_set('vector', [0.5253, 0.6839, 0.4985, 0.6839, 0.4985, 0.6571, 0.5253, 0.6571, 0.5253, 0.6571, 0.4985, 0.6571, 0.4985, 0.6304, 0.5253, 0.6304, 0.5253, 0.6304, 0.4985, 0.6304, 0.4985, 0.6036, 0.5253, 0.6036, 0.5253, 0.6036, 0.4985, 0.6036, 0.4985, 0.5768, 0.5253, 0.5768, 0.5253, 0.5768, 0.4985, 0.5768, 0.4985, 0.5501, 0.5253, 0.5501, 0.4985, 0.6839, 0.4717, 0.6839, 0.4717, 0.6571, 0.4985, 0.6571, 0.4985, 0.6571, 0.4717, 0.6571, 0.4717, 0.6304, 0.4985, 0.6304, 0.4985, 0.6304, 0.4717, 0.6304, 0.4717, 0.6036, 0.4985, 0.6036, 0.4985, 0.6036, 0.4717, 0.6036, 0.4717, 0.5768, 0.4985, 0.5768, 0.4985, 0.5768, 0.4717, 0.5768, 0.4717, 0.5501, 0.4985, 0.5501, 0.4717, 0.6839, 0.4985, 0.6839, 0.4738, 0.6941, 0.4738, 0.6941, 0.4985, 0.6839, 0.4796, 0.7028, 0.4796, 0.7028, 0.4985, 0.6839, 0.4883, 0.7086, 0.4883, 0.7086, 0.4985, 0.6839, 0.4985, 0.7107, 0.4985, 0.7107, 0.4985, 0.6839, 0.5088, 0.7086, 0.5088, 0.7086, 0.4985, 0.6839, 0.5174, 0.7028, 0.5174, 0.7028, 0.4985, 0.6839, 0.5232, 0.6941, 0.5232, 0.6941, 0.4985, 0.6839, 0.5253, 0.6839, 0.4985, 0.5501, 0.4717, 0.5501, 0.4717, 0.5233, 0.4985, 0.5233, 0.5253, 0.5501, 0.4985, 0.5501, 0.4985, 0.5233, 0.5253, 0.5233])
me_rollkragen_014.materials.append(mat_rollkragen)
me_rollkragen_014.use_remesh_fix_poles = True
me_rollkragen_014.use_remesh_preserve_attributes = False
me_rollkragen_014.use_mirror_vertex_groups = False
me_rollkragen_014.update()
me_rollkragen_015 = bpy.data.meshes.new('Rollkragen.015')
me_rollkragen_015.from_pydata([(-0.03125, -0.1875, 0.0), (-0.03125, -0.1562, 0.0), (-0.03125, -0.125, 0.0), (-0.03125, -0.09375, 0.0), (-0.03125, -0.0625, 0.0), (-0.03125, -0.03125, 0.0), (0.0, -0.1875, 0.0), (0.0, -0.1562, 0.0), (0.0, -0.125, 0.0), (0.0, -0.09375, 0.0), (0.0, -0.0625, 0.0), (0.0, -0.03125, 0.0), (0.03125, -0.1875, 0.0), (0.03125, -0.1562, 0.0), (0.03125, -0.125, 0.0), (0.03125, -0.09375, 0.0), (0.03125, -0.0625, 0.0), (0.03125, -0.03125, 0.0), (0.03125, 0.0, 0.0), (0.02887, 0.01196, 0.0), (0.0221, 0.0221, 0.0), (0.01196, 0.02887, 0.0), (0.0, 0.0, 0.0), (-4.657e-09, 0.03125, 0.0), (-0.01196, 0.02887, 0.0), (-0.0221, 0.0221, 0.0), (-0.02887, 0.01196, 0.0), (-0.03125, -1.118e-08, 0.0), (-0.03125, -0.2188, 0.0), (0.0, -0.2188, 0.0), (0.03125, -0.2188, 0.0)], [], [(0, 6, 7, 1), (1, 7, 8, 2), (2, 8, 9, 3), (3, 9, 10, 4), (4, 10, 11, 5), (5, 11, 22, 27), (6, 12, 13, 7), (7, 13, 14, 8), (8, 14, 15, 9), (9, 15, 16, 10), (10, 16, 17, 11), (11, 17, 18, 22), (22, 18, 19), (22, 19, 20), (22, 20, 21), (22, 21, 23), (22, 23, 24), (22, 24, 25), (22, 25, 26), (22, 26, 27), (12, 6, 29, 30), (6, 0, 28, 29)])
_uv = me_rollkragen_015.uv_layers.new(name='UVMap')
_uv.uv.foreach_set('vector', [0.4715, 0.4075, 0.5, 0.4075, 0.5, 0.436, 0.4715, 0.436, 0.4715, 0.436, 0.5, 0.436, 0.5, 0.4646, 0.4715, 0.4646, 0.4715, 0.4646, 0.5, 0.4646, 0.5, 0.4932, 0.4715, 0.4932, 0.4715, 0.4932, 0.5, 0.4932, 0.5, 0.5217, 0.4715, 0.5217, 0.4715, 0.5217, 0.5, 0.5217, 0.5, 0.5503, 0.4715, 0.5503, 0.4715, 0.5503, 0.5, 0.5503, 0.5, 0.5788, 0.4715, 0.5788, 0.5, 0.4075, 0.5286, 0.4075, 0.5286, 0.436, 0.5, 0.436, 0.5, 0.436, 0.5286, 0.436, 0.5286, 0.4646, 0.5, 0.4646, 0.5, 0.4646, 0.5286, 0.4646, 0.5286, 0.4932, 0.5, 0.4932, 0.5, 0.4932, 0.5286, 0.4932, 0.5286, 0.5217, 0.5, 0.5217, 0.5, 0.5217, 0.5286, 0.5217, 0.5286, 0.5503, 0.5, 0.5503, 0.5, 0.5503, 0.5286, 0.5503, 0.5286, 0.5788, 0.5, 0.5788, 0.5, 0.5788, 0.5286, 0.5788, 0.5264, 0.5898, 0.5, 0.5788, 0.5264, 0.5898, 0.5202, 0.599, 0.5, 0.5788, 0.5202, 0.599, 0.511, 0.6052, 0.5, 0.5788, 0.511, 0.6052, 0.5, 0.6074, 0.5, 0.5788, 0.5, 0.6074, 0.4891, 0.6052, 0.5, 0.5788, 0.4891, 0.6052, 0.4798, 0.599, 0.5, 0.5788, 0.4798, 0.599, 0.4737, 0.5898, 0.5, 0.5788, 0.4737, 0.5898, 0.4715, 0.5788, 0.5286, 0.4075, 0.5, 0.4075, 0.5, 0.3789, 0.5286, 0.3789, 0.5, 0.4075, 0.4715, 0.4075, 0.4715, 0.3789, 0.5, 0.3789])
me_rollkragen_015.materials.append(mat_rollkragen)
me_rollkragen_015.use_remesh_fix_poles = True
me_rollkragen_015.use_remesh_preserve_attributes = False
me_rollkragen_015.use_mirror_vertex_groups = False
me_rollkragen_015.update()
me_rollkragen_016 = bpy.data.meshes.new('Rollkragen.016')
me_rollkragen_016.from_pydata([(-0.0625, 0.03125, -0.01), (-0.0625, 0.0625, -0.01), (-0.0625, 0.09375, -0.01), (-0.03125, 0.0, -0.01), (-0.03125, 0.03125, -0.01), (-0.03125, 0.0625, -0.01), (-0.03125, 0.09375, -0.01), (0.0, 0.0, -0.01), (0.0, 0.03125, -0.01), (0.0, 0.0625, -0.01), (0.0, 0.09375, -0.01), (0.03125, 0.0, -0.01), (0.03125, 0.03125, -0.01), (0.03125, 0.0625, -0.01), (0.03125, 0.09375, -0.01), (0.0625, 0.0, -0.01), (0.0625, 0.03125, -0.01), (0.0625, 0.0625, -0.01), (0.0625, 0.09375, -0.01)], [], [(0, 4, 5, 1), (1, 5, 6, 2), (3, 7, 8, 4), (4, 8, 9, 5), (5, 9, 10, 6), (7, 11, 12, 8), (8, 12, 13, 9), (9, 13, 14, 10), (11, 15, 16, 12), (12, 16, 17, 13), (13, 17, 18, 14)])
_uv = me_rollkragen_016.uv_layers.new(name='UVMap')
_uv.uv.foreach_set('vector', [0.4792, 0.2349, 0.49, 0.2349, 0.49, 0.2457, 0.4792, 0.2457, 0.4792, 0.2457, 0.49, 0.2457, 0.49, 0.2564, 0.4792, 0.2564, 0.49, 0.2242, 0.5007, 0.2242, 0.5007, 0.2349, 0.49, 0.2349, 0.49, 0.2349, 0.5007, 0.2349, 0.5007, 0.2457, 0.49, 0.2457, 0.49, 0.2457, 0.5007, 0.2457, 0.5007, 0.2564, 0.49, 0.2564, 0.5007, 0.2242, 0.5114, 0.2242, 0.5114, 0.2349, 0.5007, 0.2349, 0.5007, 0.2349, 0.5114, 0.2349, 0.5114, 0.2457, 0.5007, 0.2457, 0.5007, 0.2457, 0.5114, 0.2457, 0.5114, 0.2564, 0.5007, 0.2564, 0.5114, 0.2242, 0.5221, 0.2242, 0.5221, 0.2349, 0.5114, 0.2349, 0.5114, 0.2349, 0.5221, 0.2349, 0.5221, 0.2457, 0.5114, 0.2457, 0.5114, 0.2457, 0.5221, 0.2457, 0.5221, 0.2564, 0.5114, 0.2564])
me_rollkragen_016.materials.append(mat_rollkragen)
me_rollkragen_016.use_remesh_fix_poles = True
me_rollkragen_016.use_remesh_preserve_attributes = False
me_rollkragen_016.use_mirror_vertex_groups = False
me_rollkragen_016.update()

# ---- objects
ob_k_rper_2d = bpy.data.objects.new('Körper 2D', me_rollkragen)
ob_oberarm_vorne = bpy.data.objects.new('Oberarm vorne', me_rollkragen_001)
ob_unterarm_vorne = bpy.data.objects.new('Unterarm vorne', me_rollkragen_002)
ob_kopf = bpy.data.objects.new('Kopf', me_rollkragen_005)
ob_oberschenkel = bpy.data.objects.new('Oberschenkel', me_rollkragen_006)
ob_unterschenkel = bpy.data.objects.new('Unterschenkel', me_rollkragen_007)
ob_camera = bpy.data.objects.new('Camera', cam_camera_001)
ob_oberschenkel_001 = bpy.data.objects.new('Oberschenkel.001', me_rollkragen_011)
ob_unterschenkel_001 = bpy.data.objects.new('Unterschenkel.001', me_rollkragen_012)
ob_oberarm_vorne_001 = bpy.data.objects.new('Oberarm vorne.001', me_rollkragen_014)
ob_unterarm_vorne_001 = bpy.data.objects.new('Unterarm vorne.001', me_rollkragen_015)
ob_oberschenkel_002 = bpy.data.objects.new('Oberschenkel.002', me_rollkragen_016)

# ---- transforms, parenting, visibility, modifiers, constraints
ob_k_rper_2d.location = (-0.016, -0.0625, 0.015)
ob_k_rper_2d.rotation_euler = (0.0, -0.6368, 0.4363)
ob_k_rper_2d.visible_shadow = False
ob_k_rper_2d.lineart.crease_threshold = 0.0
_vg = ob_k_rper_2d.vertex_groups.new(name='Thicker')
for _i, _w in zip([3, 4, 5, 6, 7, 8, 13, 14, 15, 16, 17, 18, 25, 26, 27, 28, 29, 30, 37, 38, 39, 40, 41, 42, 49, 50, 51, 52, 53, 54], [0.25, 0.5, 0.5, 1.0, 1.0, 0.5, 0.25, 0.5, 1.0, 1.0, 1.0, 1.0, 0.25, 0.5, 1.0, 1.0, 1.0, 1.0, 0.25, 0.5, 1.0, 1.0, 1.0, 1.0, 0.25, 0.5, 0.5, 1.0, 1.0, 0.5]): _vg.add([_i], _w, 'REPLACE')
_m = ob_k_rper_2d.modifiers.new('Solidify', 'SOLIDIFY')
_m.solidify_mode = 'NON_MANIFOLD'
_m.thickness = 0.2
_m.thickness_vertex_group = 0.4076
_m.offset = 0.0
_m.vertex_group = 'Thicker'
_m = ob_k_rper_2d.modifiers.new('Subdivision', 'SUBSURF')
ob_oberarm_vorne.parent = ob_k_rper_2d
ob_oberarm_vorne.matrix_parent_inverse = Matrix(((1.0, -0.0, -0.0, -0.01562), (-0.0, 1.0, 0.0, 0.0625), (-0.0, -0.0, 1.0, -0.0), (-0.0, 0.0, -0.0, 1.0)))
ob_oberarm_vorne.location = (0.0, 0.1875, 0.1129)
ob_oberarm_vorne.rotation_euler = (0.0, -0.0, -0.4331)
ob_oberarm_vorne.visible_shadow = False
ob_oberarm_vorne.lineart.crease_threshold = 0.0
ob_unterarm_vorne.parent = ob_oberarm_vorne
ob_unterarm_vorne.matrix_parent_inverse = Matrix(((1.0, -0.0, 0.0, -0.0), (-0.0, 1.0, -0.0, -0.1875), (0.0, -0.0, 1.0, -0.1029), (-0.0, 0.0, -0.0, 1.0)))
ob_unterarm_vorne.location = (0.0, 0.03125, 0.1129)
ob_unterarm_vorne.rotation_euler = (0.0, -0.0, -1.655)
ob_unterarm_vorne.visible_shadow = False
ob_unterarm_vorne.lineart.crease_threshold = 0.0
ob_kopf.location = (-0.2028, 0.2297, -0.9857)
ob_kopf.visible_shadow = False
ob_kopf.lineart.crease_threshold = 0.0
ob_oberschenkel.location = (0.0, -0.155, 0.0)
ob_oberschenkel.rotation_euler = (0.0, -0.0, 0.6428)
ob_oberschenkel.visible_shadow = False
ob_oberschenkel.lineart.crease_threshold = 0.0
ob_unterschenkel.parent = ob_oberschenkel
ob_unterschenkel.matrix_parent_inverse = Matrix(((1.0, -0.0, 0.0, 0.09375), (-0.0, 1.0, -0.0, 0.1562), (-0.0, 0.0, 1.0, -0.0), (-0.0, 0.0, -0.0, 1.0)))
ob_unterschenkel.location = (-0.09375, -0.3125, -0.01)
ob_unterschenkel.rotation_euler = (0.0, -0.0, 0.8573)
ob_unterschenkel.visible_shadow = False
ob_unterschenkel.lineart.crease_threshold = 0.0
ob_camera.location = (0.0, 0.0, 5.0)
ob_camera.lineart.crease_threshold = 0.0
ob_oberschenkel_001.location = (0.0, -0.155, 0.01)
ob_oberschenkel_001.rotation_euler = (0.0, -0.0, -0.9256)
ob_oberschenkel_001.visible_shadow = False
ob_oberschenkel_001.lineart.crease_threshold = 0.0
ob_unterschenkel_001.parent = ob_oberschenkel_001
ob_unterschenkel_001.matrix_parent_inverse = Matrix(((1.0, -0.0, 0.0, 0.09375), (-0.0, 1.0, -0.0, 0.1562), (-0.0, 0.0, 1.0, -0.0), (-0.0, 0.0, -0.0, 1.0)))
ob_unterschenkel_001.location = (-0.09375, -0.3125, 0.01)
ob_unterschenkel_001.rotation_euler = (0.0, -0.0, 0.8296)
ob_unterschenkel_001.visible_shadow = False
ob_unterschenkel_001.lineart.crease_threshold = 0.0
ob_oberarm_vorne_001.parent = ob_k_rper_2d
ob_oberarm_vorne_001.matrix_parent_inverse = Matrix(((1.0, -0.0, -0.0, -0.01562), (-0.0, 1.0, 0.0, 0.0625), (-0.0, -0.0, 1.0, -0.0), (-0.0, 0.0, -0.0, 1.0)))
ob_oberarm_vorne_001.location = (0.0, 0.1875, -0.1188)
ob_oberarm_vorne_001.rotation_euler = (0.0, -0.0, 1.134)
ob_oberarm_vorne_001.visible_shadow = False
ob_oberarm_vorne_001.lineart.crease_threshold = 0.0
ob_unterarm_vorne_001.parent = ob_oberarm_vorne_001
ob_unterarm_vorne_001.matrix_parent_inverse = Matrix(((1.0, -0.0, 0.0, -0.0), (-0.0, 1.0, -0.0, -0.1875), (0.0, -0.0, 1.0, -0.1029), (-0.0, 0.0, -0.0, 1.0)))
ob_unterarm_vorne_001.location = (0.0, 0.03125, 0.0929)
ob_unterarm_vorne_001.rotation_euler = (0.0, -0.0, -1.396)
ob_unterarm_vorne_001.visible_shadow = False
ob_unterarm_vorne_001.lineart.crease_threshold = 0.0
ob_oberschenkel_002.location = (0.0, -0.1562, 0.08191)
ob_oberschenkel_002.rotation_euler = (0.0, -0.0, 0.3491)
ob_oberschenkel_002.visible_shadow = False
ob_oberschenkel_002.lineart.crease_threshold = 0.0

# ---- collection membership
col_collection.objects.link(ob_k_rper_2d)
col_collection.objects.link(ob_oberarm_vorne)
col_collection.objects.link(ob_unterarm_vorne)
col_collection.objects.link(ob_kopf)
col_collection.objects.link(ob_oberschenkel)
col_collection.objects.link(ob_unterschenkel)
col_collection.objects.link(ob_camera)
col_collection.objects.link(ob_oberschenkel_001)
col_collection.objects.link(ob_unterschenkel_001)
col_collection.objects.link(ob_oberarm_vorne_001)
col_collection.objects.link(ob_unterarm_vorne_001)
col_collection.objects.link(ob_oberschenkel_002)

# ---- scene / render settings (as saved in the file)
scene.camera = ob_camera
scene.frame_start = 60; scene.frame_end = 83; scene.frame_set(80)
scene.render.engine = 'BLENDER_EEVEE_NEXT'
scene.render.resolution_x = 32
scene.render.resolution_y = 32
scene.render.fps = 30
scene.render.filter_size = 0.01
scene.render.film_transparent = True
scene.cycles.use_denoising = False
scene.cycles.samples = 5
scene.cycles.sampling_pattern = 'TABULATED_SOBOL'
scene.cycles.use_adaptive_sampling = False
scene.cycles.use_light_tree = False
scene.cycles.filter_width = 0.01
scene.view_settings.view_transform = 'Standard'
bpy.context.view_layer.update()
